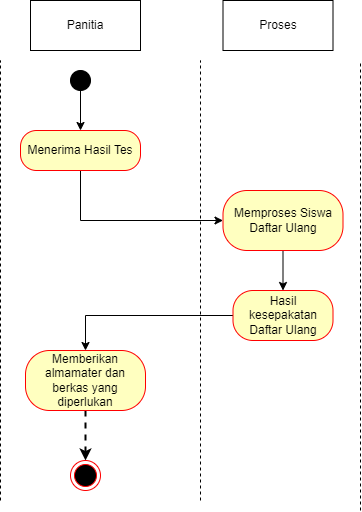

The diagram above was exported from draw.io. Its source (the exported page's mxGraphModel, read from the mxfile embedded in the PNG):
<mxGraphModel dx="941" dy="692" grid="1" gridSize="10" guides="1" tooltips="1" connect="1" arrows="1" fold="1" page="1" pageScale="1" pageWidth="850" pageHeight="1100" math="0" shadow="0">
  <root>
    <mxCell id="gcoew5T2u-PCdWO__Fw5-0" />
    <mxCell id="gcoew5T2u-PCdWO__Fw5-1" parent="gcoew5T2u-PCdWO__Fw5-0" />
    <mxCell id="gcoew5T2u-PCdWO__Fw5-2" value="" style="endArrow=none;dashed=1;html=1;rounded=0;" parent="gcoew5T2u-PCdWO__Fw5-1" edge="1">
      <mxGeometry width="50" height="50" relative="1" as="geometry">
        <mxPoint x="480" y="560" as="sourcePoint" />
        <mxPoint x="480" y="110" as="targetPoint" />
      </mxGeometry>
    </mxCell>
    <mxCell id="gcoew5T2u-PCdWO__Fw5-3" value="" style="endArrow=none;dashed=1;html=1;rounded=0;" parent="gcoew5T2u-PCdWO__Fw5-1" edge="1">
      <mxGeometry width="50" height="50" relative="1" as="geometry">
        <mxPoint x="320" y="550" as="sourcePoint" />
        <mxPoint x="320" y="110" as="targetPoint" />
      </mxGeometry>
    </mxCell>
    <mxCell id="gcoew5T2u-PCdWO__Fw5-4" value="Panitia" style="html=1;whiteSpace=wrap;" parent="gcoew5T2u-PCdWO__Fw5-1" vertex="1">
      <mxGeometry x="150" y="50" width="110" height="50" as="geometry" />
    </mxCell>
    <mxCell id="gcoew5T2u-PCdWO__Fw5-5" value="" style="endArrow=none;dashed=1;html=1;rounded=0;" parent="gcoew5T2u-PCdWO__Fw5-1" edge="1">
      <mxGeometry width="50" height="50" relative="1" as="geometry">
        <mxPoint x="120" y="550" as="sourcePoint" />
        <mxPoint x="120" y="110" as="targetPoint" />
      </mxGeometry>
    </mxCell>
    <mxCell id="gcoew5T2u-PCdWO__Fw5-6" value="Proses" style="html=1;whiteSpace=wrap;" parent="gcoew5T2u-PCdWO__Fw5-1" vertex="1">
      <mxGeometry x="342.5" y="50" width="110" height="50" as="geometry" />
    </mxCell>
    <mxCell id="gcoew5T2u-PCdWO__Fw5-7" style="edgeStyle=orthogonalEdgeStyle;rounded=0;orthogonalLoop=1;jettySize=auto;html=1;" parent="gcoew5T2u-PCdWO__Fw5-1" source="gcoew5T2u-PCdWO__Fw5-8" target="gcoew5T2u-PCdWO__Fw5-12" edge="1">
      <mxGeometry relative="1" as="geometry" />
    </mxCell>
    <mxCell id="gcoew5T2u-PCdWO__Fw5-8" value="" style="ellipse;fillColor=strokeColor;html=1;" parent="gcoew5T2u-PCdWO__Fw5-1" vertex="1">
      <mxGeometry x="190" y="120" width="20" height="20" as="geometry" />
    </mxCell>
    <mxCell id="gcoew5T2u-PCdWO__Fw5-9" style="edgeStyle=orthogonalEdgeStyle;rounded=0;orthogonalLoop=1;jettySize=auto;html=1;entryX=0.5;entryY=0;entryDx=0;entryDy=0;strokeWidth=2;dashed=1;" parent="gcoew5T2u-PCdWO__Fw5-1" source="gcoew5T2u-PCdWO__Fw5-15" target="gcoew5T2u-PCdWO__Fw5-10" edge="1">
      <mxGeometry relative="1" as="geometry">
        <mxPoint x="210" y="470" as="sourcePoint" />
      </mxGeometry>
    </mxCell>
    <mxCell id="gcoew5T2u-PCdWO__Fw5-10" value="" style="ellipse;html=1;shape=endState;fillColor=#000000;strokeColor=#ff0000;" parent="gcoew5T2u-PCdWO__Fw5-1" vertex="1">
      <mxGeometry x="190" y="510" width="30" height="30" as="geometry" />
    </mxCell>
    <mxCell id="9IILZ5kOFZCt60m4mu4g-1" value="" style="edgeStyle=orthogonalEdgeStyle;rounded=0;orthogonalLoop=1;jettySize=auto;html=1;" parent="gcoew5T2u-PCdWO__Fw5-1" source="gcoew5T2u-PCdWO__Fw5-12" target="9IILZ5kOFZCt60m4mu4g-0" edge="1">
      <mxGeometry relative="1" as="geometry">
        <Array as="points">
          <mxPoint x="200" y="270" />
        </Array>
      </mxGeometry>
    </mxCell>
    <mxCell id="gcoew5T2u-PCdWO__Fw5-12" value="Menerima Hasil Tes" style="rounded=1;whiteSpace=wrap;html=1;arcSize=40;fontColor=#000000;fillColor=#ffffc0;strokeColor=#ff0000;" parent="gcoew5T2u-PCdWO__Fw5-1" vertex="1">
      <mxGeometry x="140" y="180" width="120" height="40" as="geometry" />
    </mxCell>
    <mxCell id="9IILZ5kOFZCt60m4mu4g-6" style="edgeStyle=orthogonalEdgeStyle;rounded=0;orthogonalLoop=1;jettySize=auto;html=1;" parent="gcoew5T2u-PCdWO__Fw5-1" source="gcoew5T2u-PCdWO__Fw5-14" target="gcoew5T2u-PCdWO__Fw5-15" edge="1">
      <mxGeometry relative="1" as="geometry" />
    </mxCell>
    <mxCell id="gcoew5T2u-PCdWO__Fw5-14" value="Hasil kesepakatan&lt;br&gt;Daftar Ulang" style="whiteSpace=wrap;html=1;fillColor=#ffffc0;strokeColor=#ff0000;fontColor=#000000;rounded=1;arcSize=40;" parent="gcoew5T2u-PCdWO__Fw5-1" vertex="1">
      <mxGeometry x="352.5" y="340" width="100" height="50" as="geometry" />
    </mxCell>
    <mxCell id="gcoew5T2u-PCdWO__Fw5-15" value="Memberikan almamater dan berkas yang diperlukan" style="whiteSpace=wrap;html=1;fillColor=#ffffc0;strokeColor=#ff0000;fontColor=#000000;rounded=1;arcSize=40;" parent="gcoew5T2u-PCdWO__Fw5-1" vertex="1">
      <mxGeometry x="145" y="400" width="120" height="60" as="geometry" />
    </mxCell>
    <mxCell id="9IILZ5kOFZCt60m4mu4g-3" value="" style="edgeStyle=orthogonalEdgeStyle;rounded=0;orthogonalLoop=1;jettySize=auto;html=1;" parent="gcoew5T2u-PCdWO__Fw5-1" source="9IILZ5kOFZCt60m4mu4g-0" target="gcoew5T2u-PCdWO__Fw5-14" edge="1">
      <mxGeometry relative="1" as="geometry" />
    </mxCell>
    <mxCell id="9IILZ5kOFZCt60m4mu4g-0" value="Memproses Siswa Daftar Ulang" style="whiteSpace=wrap;html=1;fillColor=#ffffc0;strokeColor=#ff0000;fontColor=#000000;rounded=1;arcSize=40;" parent="gcoew5T2u-PCdWO__Fw5-1" vertex="1">
      <mxGeometry x="342.5" y="240" width="120" height="60" as="geometry" />
    </mxCell>
  </root>
</mxGraphModel>